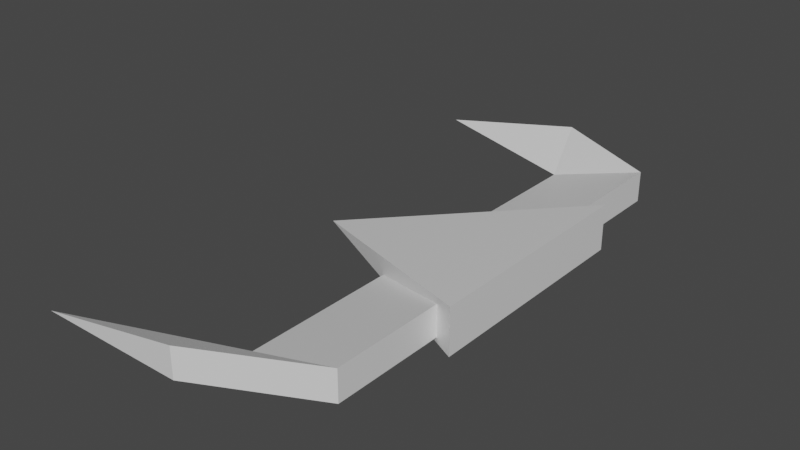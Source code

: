 # Source: Fighter.blend  (saved by Blender 2.90.8; exported with 4.5.12 LTS)
import bpy
from mathutils import Matrix  # noqa: F401  (used for matrix-valued properties, if any)

bpy.ops.wm.read_factory_settings(use_empty=True)
scene = bpy.context.scene
scene.name = 'Scene'

# ---- collections
col_collection = bpy.data.collections.new('Collection'); scene.collection.children.link(col_collection)

# ---- materials (node trees are filled in below, after node groups)
mat_material = bpy.data.materials.new('Material')
mat_material.alpha_threshold = 0.0
mat_material.use_transparent_shadow = False
mat_material.line_color = (0.0, 0.0, 0.0, 1.0)

# ---- material node trees
mat_material.use_nodes = True; mat_material.node_tree.nodes.clear()
_N = mat_material.node_tree.nodes; _L = mat_material.node_tree.links
n0 = _N.new('ShaderNodeOutputMaterial'); n0.name = 'Material Output'; n0.location = (300, 300)
n1 = _N.new('ShaderNodeBsdfPrincipled'); n1.name = 'Principled BSDF'; n1.location = (10, 300)
n1.distribution = 'GGX'
n1.subsurface_method = 'BURLEY'
n1.inputs[2].default_value = 0.4
n1.inputs[3].default_value = 1.45
n1.inputs[27].default_value = (0.0, 0.0, 0.0, 1.0)
n1.inputs[28].default_value = 1.0
_L.new(n1.outputs[0], n0.inputs[0])
n0.is_active_output = True

# ---- world
world_world = bpy.data.worlds.new('World'); scene.world = world_world
world_world.use_nodes = True; world_world.node_tree.nodes.clear()
_N = world_world.node_tree.nodes; _L = world_world.node_tree.links
n0 = _N.new('ShaderNodeOutputWorld'); n0.name = 'World Output'; n0.location = (300, 300)
n1 = _N.new('ShaderNodeBackground'); n1.name = 'Background'; n1.location = (10, 300)
n1.inputs[0].default_value = (0.05088, 0.05088, 0.05088, 1.0)
_L.new(n1.outputs[0], n0.inputs[0])
n0.is_active_output = True
world_world.color = (0.05088, 0.05088, 0.05088)
world_world.use_sun_shadow = False
world_world.sun_shadow_jitter_overblur = 0.0

# ---- meshes
me_cube = bpy.data.meshes.new('Cube')
me_cube.from_pydata([(0.8211, -0.9106, -0.16), (1.0, 1.0, -0.2), (1.0, 1.0, 0.2), (-1.0, 0.0, -0.2), (1.0, -1.0, 0.2), (1.0, -1.0, -0.2), (0.8211, 0.9106, -0.16), (-0.03167, 0.4842, -0.16), (0.8211, 0.9106, 0.1106), (0.8211, -0.9106, 0.1106), (-0.03167, -0.4842, -0.16), (0.8211, 1.911, -0.16), (-0.03167, 1.911, -0.16), (0.8211, 1.911, 0.1106), (0.8211, -1.911, 0.1106), (0.8211, -1.911, -0.16), (-0.03167, -1.911, -0.16), (-0.1789, 2.411, -0.16), (-1.532, 2.411, -0.16), (-0.1789, 2.411, 0.1106), (-0.1789, -2.411, 0.1106), (-0.1789, -2.411, -0.16), (-1.532, -2.411, -0.16)], [], [(1, 2, 4, 5), (1, 5, 3), (2, 3, 4), (6, 8, 2, 1), (9, 0, 5, 4), (10, 0, 15, 16), (7, 8, 13, 12), (11, 12, 18, 17), (8, 6, 11, 13), (6, 7, 12, 11), (12, 13, 19, 18), (9, 10, 16, 14), (0, 9, 14, 15), (17, 18, 19), (20, 22, 21), (14, 16, 22, 20), (13, 11, 17, 19), (16, 15, 21, 22), (15, 14, 20, 21), (4, 3, 10, 9), (5, 0, 10, 3), (3, 2, 8, 7), (3, 7, 6, 1)])
_uv = me_cube.uv_layers.new(name='UVMap')
_uv.uv.foreach_set('vector', [0.375, 0.5, 0.625, 0.5, 0.625, 0.75, 0.375, 0.75, 0.375, 0.5, 0.375, 0.75, 0.375, 0.25, 0.625, 0.5, 0.0, 0.0, 0.625, 0.75, 0.3665, 0.4553, 0.5356, 0.4553, 0.625, 0.5, 0.375, 0.5, 0.5356, 0.6829, 0.3665, 0.6829, 0.375, 0.75, 0.625, 0.75, 0.1128, 0.1756, 0.3665, 0.6829, 0.3665, 0.6829, 0.1128, 0.1756, 0.1128, 0.1171, 0.5356, 0.4553, 0.5356, 0.4553, 0.1128, 0.1171, 0.3665, 0.4553, 0.1128, 0.1171, 0.1128, 0.1171, 0.3665, 0.4553, 0.5356, 0.4553, 0.3665, 0.4553, 0.3665, 0.4553, 0.5356, 0.4553, 0.3665, 0.4553, 0.1128, 0.1171, 0.1128, 0.1171, 0.3665, 0.4553, 0.1128, 0.1171, 0.5356, 0.4553, 0.5356, 0.4553, 0.1128, 0.1171, 0.5356, 0.6829, 0.1128, 0.1756, 0.1128, 0.1756, 0.5356, 0.6829, 0.3665, 0.6829, 0.5356, 0.6829, 0.5356, 0.6829, 0.3665, 0.6829, 0.3665, 0.4553, 0.1128, 0.1171, 0.5356, 0.4553, 0.5356, 0.6829, 0.1128, 0.1756, 0.3665, 0.6829, 0.5356, 0.6829, 0.1128, 0.1756, 0.1128, 0.1756, 0.5356, 0.6829, 0.5356, 0.4553, 0.3665, 0.4553, 0.3665, 0.4553, 0.5356, 0.4553, 0.1128, 0.1756, 0.3665, 0.6829, 0.3665, 0.6829, 0.1128, 0.1756, 0.3665, 0.6829, 0.5356, 0.6829, 0.5356, 0.6829, 0.3665, 0.6829, 0.625, 0.75, 0.0, 0.0, 0.1128, 0.1756, 0.5356, 0.6829, 0.375, 0.75, 0.3665, 0.6829, 0.1128, 0.1756, 0.0, 0.0, 0.0, 0.0, 0.625, 0.5, 0.5356, 0.4553, 0.1128, 0.1171, 0.0, 0.0, 0.1128, 0.1171, 0.3665, 0.4553, 0.375, 0.5])
me_cube.materials.append(mat_material)
me_cube.use_remesh_preserve_volume = False
me_cube.use_remesh_preserve_attributes = False
me_cube.use_mirror_x = True
me_cube.update()

# ---- objects
ob_cube = bpy.data.objects.new('Cube', me_cube)

# ---- transforms, parenting, visibility, modifiers, constraints
ob_cube.location = (0.0, 0.0, 0.0)
ob_cube.lock_rotations_4d = False
ob_cube.empty_display_type = 'ARROWS'
ob_cube.lineart.crease_threshold = 0.0
ob_cube.use_mesh_mirror_x = True

# ---- collection membership
col_collection.objects.link(ob_cube)

# ---- scene / render settings (as saved in the file)
scene.frame_start = 1; scene.frame_end = 250; scene.frame_set(1)
scene.render.engine = 'BLENDER_EEVEE_NEXT'
scene.cycles.use_denoising = False
scene.cycles.samples = 128
scene.cycles.sampling_pattern = 'TABULATED_SOBOL'
scene.cycles.use_adaptive_sampling = False
scene.cycles.use_light_tree = False
scene.view_settings.view_transform = 'Filmic'
bpy.context.view_layer.update()

# ---- added for rendering (the .blend has no active camera and no usable light): camera, sun
cam_auto = bpy.data.cameras.new('AutoCamera')
cam_auto.lens = 50.0
cam_auto.sensor_width = 36.0
cam_auto.clip_end = 1000.0
ob_auto_camera = bpy.data.objects.new('AutoCamera', cam_auto)
scene.collection.objects.link(ob_auto_camera)
ob_auto_camera.location = (4.78597, -6.06217, 4.04145)
ob_auto_camera.rotation_euler = (1.09748, -7.21219e-08, 0.694738)
scene.camera = ob_auto_camera
light_auto_sun = bpy.data.lights.new('AutoSun', 'SUN')
light_auto_sun.energy = 3.0
light_auto_sun.angle = 0.0523599
ob_auto_sun = bpy.data.objects.new('AutoSun', light_auto_sun)
scene.collection.objects.link(ob_auto_sun)
ob_auto_sun.rotation_euler = (0.872665, 0.174533, 0.523599)
bpy.context.view_layer.update()

